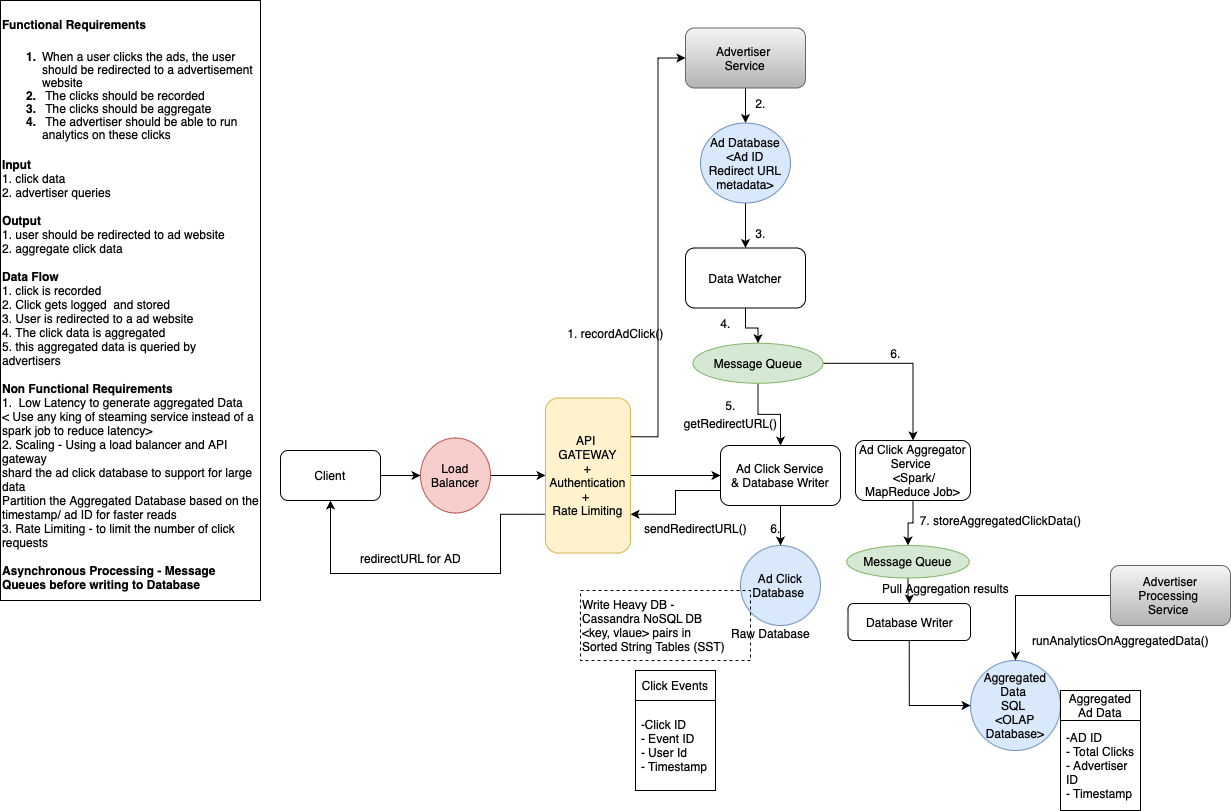

The diagram above was exported from draw.io. Its source (the exported page's mxGraphModel, read from the mxfile embedded in the PNG):
<mxGraphModel dx="2284" dy="827" grid="1" gridSize="10" guides="1" tooltips="1" connect="1" arrows="1" fold="1" page="1" pageScale="1" pageWidth="850" pageHeight="1100" math="0" shadow="0">
  <root>
    <mxCell id="0" />
    <mxCell id="1" parent="0" />
    <mxCell id="Rx4cbdqqFXOwvRYbCVJJ-2" value="&lt;h1 style=&quot;margin-top: 0px;&quot;&gt;&lt;font style=&quot;font-size: 12px;&quot;&gt;Functional Requirements&lt;/font&gt;&lt;/h1&gt;&lt;h1 style=&quot;margin-top: 0px; line-height: 58%;&quot;&gt;&lt;ol style=&quot;font-size: 12px;&quot;&gt;&lt;li&gt;&lt;font style=&quot;font-size: 12px; font-weight: normal;&quot;&gt;When a user clicks the ads, the user should&amp;nbsp;be redirected to a advertisement website&lt;/font&gt;&lt;/li&gt;&lt;li&gt;&lt;font style=&quot;font-size: 12px; font-weight: normal;&quot;&gt;&amp;nbsp;The clicks should be recorded&amp;nbsp;&lt;/font&gt;&lt;/li&gt;&lt;li&gt;&lt;font style=&quot;font-size: 12px; font-weight: normal;&quot;&gt;&amp;nbsp;The clicks should be aggregate&amp;nbsp;&lt;/font&gt;&lt;/li&gt;&lt;li&gt;&lt;font style=&quot;font-size: 12px; font-weight: normal;&quot;&gt;&amp;nbsp;The advertiser should be able to run analytics on these clicks&amp;nbsp;&lt;/font&gt;&lt;/li&gt;&lt;/ol&gt;&lt;/h1&gt;&lt;div style=&quot;line-height: 120%;&quot;&gt;&lt;font style=&quot;font-size: 12px;&quot;&gt;&lt;b&gt;Input&lt;/b&gt;&amp;nbsp;&lt;/font&gt;&lt;/div&gt;&lt;div style=&quot;line-height: 120%;&quot;&gt;&lt;font style=&quot;font-size: 12px;&quot;&gt;1. click data&lt;/font&gt;&lt;/div&gt;&lt;div style=&quot;line-height: 120%;&quot;&gt;&lt;font style=&quot;font-size: 12px;&quot;&gt;2. advertiser queries&amp;nbsp;&lt;/font&gt;&lt;/div&gt;&lt;div style=&quot;line-height: 120%;&quot;&gt;&lt;font style=&quot;font-size: 12px;&quot;&gt;&lt;br&gt;&lt;/font&gt;&lt;/div&gt;&lt;div style=&quot;line-height: 120%;&quot;&gt;&lt;font style=&quot;font-size: 12px;&quot;&gt;&lt;b&gt;Output&lt;/b&gt;&amp;nbsp;&lt;/font&gt;&lt;/div&gt;&lt;div style=&quot;line-height: 120%;&quot;&gt;&lt;font style=&quot;font-size: 12px;&quot;&gt;1. user should be redirected to ad website&amp;nbsp;&lt;/font&gt;&lt;/div&gt;&lt;div style=&quot;line-height: 120%;&quot;&gt;&lt;font style=&quot;font-size: 12px;&quot;&gt;2. aggregate click data&lt;/font&gt;&lt;/div&gt;&lt;div style=&quot;line-height: 120%;&quot;&gt;&lt;font style=&quot;font-size: 12px;&quot;&gt;&lt;br&gt;&lt;/font&gt;&lt;/div&gt;&lt;div style=&quot;line-height: 120%;&quot;&gt;&lt;font style=&quot;font-size: 12px;&quot;&gt;&lt;b&gt;Data Flow&amp;nbsp;&lt;/b&gt;&lt;/font&gt;&lt;/div&gt;&lt;div style=&quot;line-height: 120%;&quot;&gt;&lt;font style=&quot;font-size: 12px;&quot;&gt;1. click is recorded&lt;/font&gt;&lt;/div&gt;&lt;div style=&quot;line-height: 120%;&quot;&gt;&lt;font style=&quot;font-size: 12px;&quot;&gt;2. Click gets logged&amp;nbsp; and stored&lt;/font&gt;&lt;/div&gt;&lt;div style=&quot;line-height: 120%;&quot;&gt;&lt;font style=&quot;font-size: 12px;&quot;&gt;3. User is redirected to a ad website&lt;/font&gt;&lt;/div&gt;&lt;div style=&quot;line-height: 120%;&quot;&gt;&lt;font style=&quot;font-size: 12px;&quot;&gt;4. The click data is aggregated&amp;nbsp;&lt;/font&gt;&lt;/div&gt;&lt;div style=&quot;line-height: 120%;&quot;&gt;&lt;font style=&quot;font-size: 12px;&quot;&gt;5. this aggregated data is queried by advertisers&amp;nbsp;&lt;/font&gt;&lt;/div&gt;&lt;div style=&quot;line-height: 120%;&quot;&gt;&lt;span style=&quot;&quot;&gt;&lt;br&gt;&lt;/span&gt;&lt;/div&gt;&lt;div style=&quot;line-height: 120%;&quot;&gt;&lt;b&gt;Non Functional Requirements&lt;/b&gt;&lt;/div&gt;&lt;div style=&quot;line-height: 120%;&quot;&gt;1. &amp;nbsp;Low Latency to generate aggregated Data&lt;/div&gt;&lt;div style=&quot;line-height: 120%;&quot;&gt;&amp;lt; Use any king of steaming service instead of a spark job to reduce latency&amp;gt;&lt;/div&gt;&lt;div style=&quot;line-height: 120%;&quot;&gt;2. Scaling - Using a load balancer and API gateway&lt;/div&gt;&lt;div style=&quot;line-height: 120%;&quot;&gt;shard the ad click database to support for large data&lt;/div&gt;&lt;div style=&quot;line-height: 120%;&quot;&gt;Partition the Aggregated Database based on the timestamp/ ad ID for faster reads&lt;/div&gt;&lt;div style=&quot;line-height: 120%;&quot;&gt;3. Rate Limiting - to limit the number of click requests&amp;nbsp;&lt;/div&gt;&lt;div style=&quot;line-height: 120%;&quot;&gt;&lt;b&gt;&lt;br&gt;&lt;/b&gt;&lt;/div&gt;&lt;div style=&quot;line-height: 120%;&quot;&gt;&lt;b&gt;Asynchronous Processing - Message Queues before writing to Database&lt;/b&gt;&lt;/div&gt;&lt;div style=&quot;line-height: 120%;&quot;&gt;&lt;span style=&quot;font-size: 15px;&quot;&gt;&lt;br&gt;&lt;/span&gt;&lt;/div&gt;&lt;div style=&quot;line-height: 120%;&quot;&gt;&lt;span style=&quot;font-size: 15px;&quot;&gt;&lt;br&gt;&lt;/span&gt;&lt;/div&gt;&lt;div style=&quot;line-height: 0%;&quot;&gt;&lt;br&gt;&lt;/div&gt;" style="text;html=1;whiteSpace=wrap;overflow=hidden;rounded=0;strokeColor=default;" parent="1" vertex="1">
      <mxGeometry x="-820" y="90" width="260" height="600" as="geometry" />
    </mxCell>
    <mxCell id="Rx4cbdqqFXOwvRYbCVJJ-7" value="" style="edgeStyle=orthogonalEdgeStyle;rounded=0;orthogonalLoop=1;jettySize=auto;html=1;" parent="1" source="Rx4cbdqqFXOwvRYbCVJJ-3" target="Rx4cbdqqFXOwvRYbCVJJ-6" edge="1">
      <mxGeometry relative="1" as="geometry" />
    </mxCell>
    <mxCell id="Rx4cbdqqFXOwvRYbCVJJ-3" value="Client" style="rounded=1;whiteSpace=wrap;html=1;" parent="1" vertex="1">
      <mxGeometry x="-540" y="540" width="100" height="50" as="geometry" />
    </mxCell>
    <mxCell id="Rx4cbdqqFXOwvRYbCVJJ-9" value="" style="edgeStyle=orthogonalEdgeStyle;rounded=0;orthogonalLoop=1;jettySize=auto;html=1;" parent="1" source="Rx4cbdqqFXOwvRYbCVJJ-6" target="Rx4cbdqqFXOwvRYbCVJJ-8" edge="1">
      <mxGeometry relative="1" as="geometry" />
    </mxCell>
    <mxCell id="Rx4cbdqqFXOwvRYbCVJJ-6" value="Load Balancer" style="ellipse;whiteSpace=wrap;html=1;rounded=1;fillColor=#f8cecc;strokeColor=#b85450;" parent="1" vertex="1">
      <mxGeometry x="-400" y="527.5" width="70" height="75" as="geometry" />
    </mxCell>
    <mxCell id="Rx4cbdqqFXOwvRYbCVJJ-11" value="" style="edgeStyle=orthogonalEdgeStyle;rounded=0;orthogonalLoop=1;jettySize=auto;html=1;" parent="1" source="Rx4cbdqqFXOwvRYbCVJJ-8" target="Rx4cbdqqFXOwvRYbCVJJ-10" edge="1">
      <mxGeometry relative="1" as="geometry" />
    </mxCell>
    <mxCell id="Rx4cbdqqFXOwvRYbCVJJ-36" style="edgeStyle=orthogonalEdgeStyle;rounded=0;orthogonalLoop=1;jettySize=auto;html=1;exitX=1;exitY=0.25;exitDx=0;exitDy=0;entryX=0;entryY=0.5;entryDx=0;entryDy=0;" parent="1" source="Rx4cbdqqFXOwvRYbCVJJ-8" target="Rx4cbdqqFXOwvRYbCVJJ-35" edge="1">
      <mxGeometry relative="1" as="geometry" />
    </mxCell>
    <mxCell id="Rx4cbdqqFXOwvRYbCVJJ-45" style="edgeStyle=orthogonalEdgeStyle;rounded=0;orthogonalLoop=1;jettySize=auto;html=1;exitX=0;exitY=0.75;exitDx=0;exitDy=0;entryX=0.5;entryY=1;entryDx=0;entryDy=0;" parent="1" source="Rx4cbdqqFXOwvRYbCVJJ-8" target="Rx4cbdqqFXOwvRYbCVJJ-3" edge="1">
      <mxGeometry relative="1" as="geometry">
        <Array as="points">
          <mxPoint x="-320" y="604" />
          <mxPoint x="-320" y="663" />
          <mxPoint x="-490" y="663" />
        </Array>
      </mxGeometry>
    </mxCell>
    <mxCell id="Rx4cbdqqFXOwvRYbCVJJ-8" value="API&amp;nbsp;&lt;div&gt;GATEWAY&lt;/div&gt;&lt;div&gt;+&lt;/div&gt;&lt;div&gt;Authentication&lt;/div&gt;&lt;div&gt;+&amp;nbsp;&lt;/div&gt;&lt;div&gt;Rate Limiting&lt;/div&gt;" style="whiteSpace=wrap;html=1;rounded=1;fillColor=#fff2cc;strokeColor=#d6b656;" parent="1" vertex="1">
      <mxGeometry x="-275" y="487.5" width="85" height="155" as="geometry" />
    </mxCell>
    <mxCell id="Rx4cbdqqFXOwvRYbCVJJ-43" style="edgeStyle=orthogonalEdgeStyle;rounded=0;orthogonalLoop=1;jettySize=auto;html=1;exitX=0;exitY=0.75;exitDx=0;exitDy=0;entryX=1;entryY=0.75;entryDx=0;entryDy=0;" parent="1" source="Rx4cbdqqFXOwvRYbCVJJ-10" target="Rx4cbdqqFXOwvRYbCVJJ-8" edge="1">
      <mxGeometry relative="1" as="geometry" />
    </mxCell>
    <mxCell id="P75gFrFvBv4q-UlYIqX--21" style="edgeStyle=orthogonalEdgeStyle;rounded=0;orthogonalLoop=1;jettySize=auto;html=1;" parent="1" source="Rx4cbdqqFXOwvRYbCVJJ-10" target="Rx4cbdqqFXOwvRYbCVJJ-12" edge="1">
      <mxGeometry relative="1" as="geometry" />
    </mxCell>
    <mxCell id="Rx4cbdqqFXOwvRYbCVJJ-10" value="Ad Click Service&lt;div&gt;&amp;amp; Database Writer&lt;/div&gt;" style="whiteSpace=wrap;html=1;rounded=1;" parent="1" vertex="1">
      <mxGeometry x="-100" y="535" width="120" height="60" as="geometry" />
    </mxCell>
    <mxCell id="Rx4cbdqqFXOwvRYbCVJJ-12" value="Ad Click Database&amp;nbsp;" style="ellipse;whiteSpace=wrap;html=1;rounded=1;fillColor=#dae8fc;strokeColor=#6c8ebf;" parent="1" vertex="1">
      <mxGeometry x="-80" y="635" width="80" height="80" as="geometry" />
    </mxCell>
    <mxCell id="Rx4cbdqqFXOwvRYbCVJJ-14" value="1. recordAdClick()" style="text;html=1;align=center;verticalAlign=middle;resizable=0;points=[];autosize=1;strokeColor=none;fillColor=none;" parent="1" vertex="1">
      <mxGeometry x="-265" y="407.5" width="120" height="30" as="geometry" />
    </mxCell>
    <mxCell id="Rx4cbdqqFXOwvRYbCVJJ-15" value="Write Heavy DB -&amp;nbsp;&lt;div&gt;Cassandra NoSQL DB&amp;nbsp;&lt;/div&gt;&lt;div&gt;&amp;lt;key, vlaue&amp;gt; pairs in&amp;nbsp;&lt;/div&gt;&lt;div style=&quot;&quot;&gt;Sorted String Tables (SST)&lt;/div&gt;" style="text;html=1;align=left;verticalAlign=middle;resizable=0;points=[];autosize=1;strokeColor=default;fillColor=none;dashed=1;" parent="1" vertex="1">
      <mxGeometry x="-240" y="680" width="170" height="70" as="geometry" />
    </mxCell>
    <mxCell id="Rx4cbdqqFXOwvRYbCVJJ-16" value="Click Events" style="swimlane;fontStyle=0;childLayout=stackLayout;horizontal=1;startSize=30;horizontalStack=0;resizeParent=1;resizeParentMax=0;resizeLast=0;collapsible=1;marginBottom=0;whiteSpace=wrap;html=1;" parent="1" vertex="1">
      <mxGeometry x="-185" y="760" width="80" height="120" as="geometry" />
    </mxCell>
    <mxCell id="Rx4cbdqqFXOwvRYbCVJJ-17" value="-Click ID&lt;div&gt;- Event ID&lt;/div&gt;&lt;div&gt;- User Id&lt;/div&gt;&lt;div&gt;- Timestamp&lt;/div&gt;" style="text;strokeColor=none;fillColor=none;align=left;verticalAlign=middle;spacingLeft=4;spacingRight=4;overflow=hidden;points=[[0,0.5],[1,0.5]];portConstraint=eastwest;rotatable=0;whiteSpace=wrap;html=1;" parent="Rx4cbdqqFXOwvRYbCVJJ-16" vertex="1">
      <mxGeometry y="30" width="80" height="90" as="geometry" />
    </mxCell>
    <mxCell id="P75gFrFvBv4q-UlYIqX--24" value="" style="edgeStyle=orthogonalEdgeStyle;rounded=0;orthogonalLoop=1;jettySize=auto;html=1;" parent="1" source="Rx4cbdqqFXOwvRYbCVJJ-21" target="P75gFrFvBv4q-UlYIqX--23" edge="1">
      <mxGeometry relative="1" as="geometry" />
    </mxCell>
    <mxCell id="Rx4cbdqqFXOwvRYbCVJJ-21" value="Ad Click Aggregator Service&amp;nbsp;&lt;div&gt;&amp;nbsp;&amp;lt;Spark/ MapReduce Job&amp;gt;&lt;/div&gt;" style="whiteSpace=wrap;html=1;rounded=1;" parent="1" vertex="1">
      <mxGeometry x="35" y="530" width="115" height="60" as="geometry" />
    </mxCell>
    <mxCell id="Rx4cbdqqFXOwvRYbCVJJ-23" value="Aggregated Data&amp;nbsp;&lt;div&gt;SQL&amp;nbsp;&lt;br&gt;&lt;div&gt;&amp;lt;OLAP Database&amp;gt;&lt;/div&gt;&lt;/div&gt;" style="ellipse;whiteSpace=wrap;html=1;rounded=1;fillColor=#dae8fc;strokeColor=#6c8ebf;" parent="1" vertex="1">
      <mxGeometry x="150" y="750" width="90" height="90" as="geometry" />
    </mxCell>
    <mxCell id="Rx4cbdqqFXOwvRYbCVJJ-28" style="edgeStyle=orthogonalEdgeStyle;rounded=0;orthogonalLoop=1;jettySize=auto;html=1;" parent="1" source="Rx4cbdqqFXOwvRYbCVJJ-25" target="Rx4cbdqqFXOwvRYbCVJJ-23" edge="1">
      <mxGeometry relative="1" as="geometry" />
    </mxCell>
    <mxCell id="Rx4cbdqqFXOwvRYbCVJJ-25" value="Advertiser Processing&amp;nbsp;&lt;div&gt;Service&amp;nbsp;&lt;/div&gt;" style="whiteSpace=wrap;html=1;rounded=1;fillColor=#f5f5f5;gradientColor=#b3b3b3;strokeColor=#666666;" parent="1" vertex="1">
      <mxGeometry x="290" y="655" width="120" height="60" as="geometry" />
    </mxCell>
    <mxCell id="Rx4cbdqqFXOwvRYbCVJJ-34" value="runAnalyticsOnAggregatedData()" style="text;html=1;align=center;verticalAlign=middle;resizable=0;points=[];autosize=1;strokeColor=none;fillColor=none;" parent="1" vertex="1">
      <mxGeometry x="200" y="715" width="200" height="30" as="geometry" />
    </mxCell>
    <mxCell id="Rx4cbdqqFXOwvRYbCVJJ-38" value="" style="edgeStyle=orthogonalEdgeStyle;rounded=0;orthogonalLoop=1;jettySize=auto;html=1;" parent="1" source="Rx4cbdqqFXOwvRYbCVJJ-35" target="Rx4cbdqqFXOwvRYbCVJJ-37" edge="1">
      <mxGeometry relative="1" as="geometry" />
    </mxCell>
    <mxCell id="Rx4cbdqqFXOwvRYbCVJJ-35" value="Advertiser&amp;nbsp;&lt;div&gt;Service&lt;/div&gt;" style="rounded=1;whiteSpace=wrap;html=1;fillColor=#f5f5f5;gradientColor=#b3b3b3;strokeColor=#666666;" parent="1" vertex="1">
      <mxGeometry x="-135" y="117.5" width="120" height="60" as="geometry" />
    </mxCell>
    <mxCell id="P75gFrFvBv4q-UlYIqX--26" style="edgeStyle=orthogonalEdgeStyle;rounded=0;orthogonalLoop=1;jettySize=auto;html=1;exitX=0.5;exitY=1;exitDx=0;exitDy=0;entryX=0.5;entryY=0;entryDx=0;entryDy=0;" parent="1" source="Rx4cbdqqFXOwvRYbCVJJ-37" target="P75gFrFvBv4q-UlYIqX--1" edge="1">
      <mxGeometry relative="1" as="geometry" />
    </mxCell>
    <mxCell id="Rx4cbdqqFXOwvRYbCVJJ-37" value="Ad Database&lt;div&gt;&amp;lt;Ad ID&lt;/div&gt;&lt;div&gt;Redirect URL&lt;/div&gt;&lt;div&gt;metadata&amp;gt;&lt;/div&gt;" style="ellipse;whiteSpace=wrap;html=1;rounded=1;fillColor=#dae8fc;strokeColor=#6c8ebf;" parent="1" vertex="1">
      <mxGeometry x="-120" y="212.5" width="90" height="80" as="geometry" />
    </mxCell>
    <mxCell id="Rx4cbdqqFXOwvRYbCVJJ-40" value="getRedirectURL()" style="text;html=1;align=center;verticalAlign=middle;resizable=0;points=[];autosize=1;strokeColor=none;fillColor=none;" parent="1" vertex="1">
      <mxGeometry x="-150" y="497.5" width="120" height="30" as="geometry" />
    </mxCell>
    <mxCell id="Rx4cbdqqFXOwvRYbCVJJ-44" value="sendRedirectURL()" style="text;html=1;align=center;verticalAlign=middle;resizable=0;points=[];autosize=1;strokeColor=none;fillColor=none;" parent="1" vertex="1">
      <mxGeometry x="-190" y="602.5" width="130" height="30" as="geometry" />
    </mxCell>
    <mxCell id="Rx4cbdqqFXOwvRYbCVJJ-46" value="redirectURL for AD" style="text;html=1;align=center;verticalAlign=middle;resizable=0;points=[];autosize=1;strokeColor=none;fillColor=none;" parent="1" vertex="1">
      <mxGeometry x="-470" y="632.5" width="120" height="30" as="geometry" />
    </mxCell>
    <mxCell id="Rx4cbdqqFXOwvRYbCVJJ-33" value="7. storeAggregatedClickData()" style="text;html=1;align=center;verticalAlign=middle;resizable=0;points=[];autosize=1;strokeColor=none;fillColor=none;" parent="1" vertex="1">
      <mxGeometry x="90" y="595" width="180" height="30" as="geometry" />
    </mxCell>
    <mxCell id="Rx4cbdqqFXOwvRYbCVJJ-53" value="Aggregated Ad Data" style="swimlane;fontStyle=0;childLayout=stackLayout;horizontal=1;startSize=30;horizontalStack=0;resizeParent=1;resizeParentMax=0;resizeLast=0;collapsible=1;marginBottom=0;whiteSpace=wrap;html=1;" parent="1" vertex="1">
      <mxGeometry x="240" y="780" width="80" height="120" as="geometry" />
    </mxCell>
    <mxCell id="Rx4cbdqqFXOwvRYbCVJJ-54" value="-AD ID&lt;div&gt;- Total Clicks&lt;/div&gt;&lt;div&gt;- Advertiser ID&amp;nbsp;&lt;/div&gt;&lt;div&gt;- Timestamp&lt;/div&gt;" style="text;strokeColor=none;fillColor=none;align=left;verticalAlign=middle;spacingLeft=4;spacingRight=4;overflow=hidden;points=[[0,0.5],[1,0.5]];portConstraint=eastwest;rotatable=0;whiteSpace=wrap;html=1;" parent="Rx4cbdqqFXOwvRYbCVJJ-53" vertex="1">
      <mxGeometry y="30" width="80" height="90" as="geometry" />
    </mxCell>
    <mxCell id="P75gFrFvBv4q-UlYIqX--25" style="edgeStyle=orthogonalEdgeStyle;rounded=0;orthogonalLoop=1;jettySize=auto;html=1;" parent="1" source="P75gFrFvBv4q-UlYIqX--1" target="P75gFrFvBv4q-UlYIqX--4" edge="1">
      <mxGeometry relative="1" as="geometry" />
    </mxCell>
    <mxCell id="P75gFrFvBv4q-UlYIqX--1" value="Data Watcher" style="whiteSpace=wrap;html=1;rounded=1;" parent="1" vertex="1">
      <mxGeometry x="-135" y="337.5" width="120" height="60" as="geometry" />
    </mxCell>
    <mxCell id="P75gFrFvBv4q-UlYIqX--19" style="edgeStyle=orthogonalEdgeStyle;rounded=0;orthogonalLoop=1;jettySize=auto;html=1;entryX=0.5;entryY=0;entryDx=0;entryDy=0;" parent="1" source="P75gFrFvBv4q-UlYIqX--4" target="Rx4cbdqqFXOwvRYbCVJJ-21" edge="1">
      <mxGeometry relative="1" as="geometry" />
    </mxCell>
    <mxCell id="P75gFrFvBv4q-UlYIqX--22" style="edgeStyle=orthogonalEdgeStyle;rounded=0;orthogonalLoop=1;jettySize=auto;html=1;exitX=0.5;exitY=1;exitDx=0;exitDy=0;entryX=0.5;entryY=0;entryDx=0;entryDy=0;" parent="1" source="P75gFrFvBv4q-UlYIqX--4" target="Rx4cbdqqFXOwvRYbCVJJ-10" edge="1">
      <mxGeometry relative="1" as="geometry" />
    </mxCell>
    <mxCell id="P75gFrFvBv4q-UlYIqX--4" value="Message Queue" style="ellipse;whiteSpace=wrap;html=1;rounded=1;fillColor=#d5e8d4;strokeColor=#82b366;" parent="1" vertex="1">
      <mxGeometry x="-127.5" y="432.75" width="130" height="40" as="geometry" />
    </mxCell>
    <mxCell id="P75gFrFvBv4q-UlYIqX--7" value="2." style="text;html=1;align=center;verticalAlign=middle;resizable=0;points=[];autosize=1;strokeColor=none;fillColor=none;" parent="1" vertex="1">
      <mxGeometry x="-75" y="178" width="30" height="30" as="geometry" />
    </mxCell>
    <mxCell id="P75gFrFvBv4q-UlYIqX--8" value="3." style="text;html=1;align=center;verticalAlign=middle;resizable=0;points=[];autosize=1;strokeColor=none;fillColor=none;" parent="1" vertex="1">
      <mxGeometry x="-75" y="308" width="30" height="30" as="geometry" />
    </mxCell>
    <mxCell id="P75gFrFvBv4q-UlYIqX--9" value="4." style="text;html=1;align=center;verticalAlign=middle;resizable=0;points=[];autosize=1;strokeColor=none;fillColor=none;" parent="1" vertex="1">
      <mxGeometry x="-110" y="397.5" width="30" height="30" as="geometry" />
    </mxCell>
    <mxCell id="P75gFrFvBv4q-UlYIqX--11" value="5." style="text;html=1;align=center;verticalAlign=middle;resizable=0;points=[];autosize=1;strokeColor=none;fillColor=none;" parent="1" vertex="1">
      <mxGeometry x="-105" y="480" width="30" height="30" as="geometry" />
    </mxCell>
    <mxCell id="P75gFrFvBv4q-UlYIqX--13" value="6." style="text;html=1;align=center;verticalAlign=middle;resizable=0;points=[];autosize=1;strokeColor=none;fillColor=none;" parent="1" vertex="1">
      <mxGeometry x="-60" y="602.5" width="30" height="30" as="geometry" />
    </mxCell>
    <mxCell id="P75gFrFvBv4q-UlYIqX--20" value="6." style="text;html=1;align=center;verticalAlign=middle;resizable=0;points=[];autosize=1;strokeColor=none;fillColor=none;" parent="1" vertex="1">
      <mxGeometry x="60" y="427.5" width="30" height="30" as="geometry" />
    </mxCell>
    <mxCell id="P75gFrFvBv4q-UlYIqX--30" value="" style="edgeStyle=orthogonalEdgeStyle;rounded=0;orthogonalLoop=1;jettySize=auto;html=1;" parent="1" source="P75gFrFvBv4q-UlYIqX--23" target="P75gFrFvBv4q-UlYIqX--29" edge="1">
      <mxGeometry relative="1" as="geometry" />
    </mxCell>
    <mxCell id="P75gFrFvBv4q-UlYIqX--23" value="Message Queue" style="ellipse;whiteSpace=wrap;html=1;rounded=1;fillColor=#d5e8d4;strokeColor=#82b366;" parent="1" vertex="1">
      <mxGeometry x="26.25" y="635" width="122.5" height="32.5" as="geometry" />
    </mxCell>
    <mxCell id="P75gFrFvBv4q-UlYIqX--27" value="Raw Database" style="text;html=1;align=center;verticalAlign=middle;resizable=0;points=[];autosize=1;strokeColor=none;fillColor=none;" parent="1" vertex="1">
      <mxGeometry x="-100" y="708" width="100" height="30" as="geometry" />
    </mxCell>
    <mxCell id="P75gFrFvBv4q-UlYIqX--31" style="edgeStyle=orthogonalEdgeStyle;rounded=0;orthogonalLoop=1;jettySize=auto;html=1;exitX=0.5;exitY=1;exitDx=0;exitDy=0;entryX=0;entryY=0.5;entryDx=0;entryDy=0;" parent="1" source="P75gFrFvBv4q-UlYIqX--29" target="Rx4cbdqqFXOwvRYbCVJJ-23" edge="1">
      <mxGeometry relative="1" as="geometry" />
    </mxCell>
    <mxCell id="P75gFrFvBv4q-UlYIqX--29" value="Database Writer" style="whiteSpace=wrap;html=1;rounded=1;" parent="1" vertex="1">
      <mxGeometry x="27.5" y="693" width="122.5" height="37" as="geometry" />
    </mxCell>
    <mxCell id="P75gFrFvBv4q-UlYIqX--32" value="Pull Aggregation results" style="text;html=1;align=center;verticalAlign=middle;resizable=0;points=[];autosize=1;strokeColor=none;fillColor=none;" parent="1" vertex="1">
      <mxGeometry x="50" y="663" width="150" height="30" as="geometry" />
    </mxCell>
  </root>
</mxGraphModel>